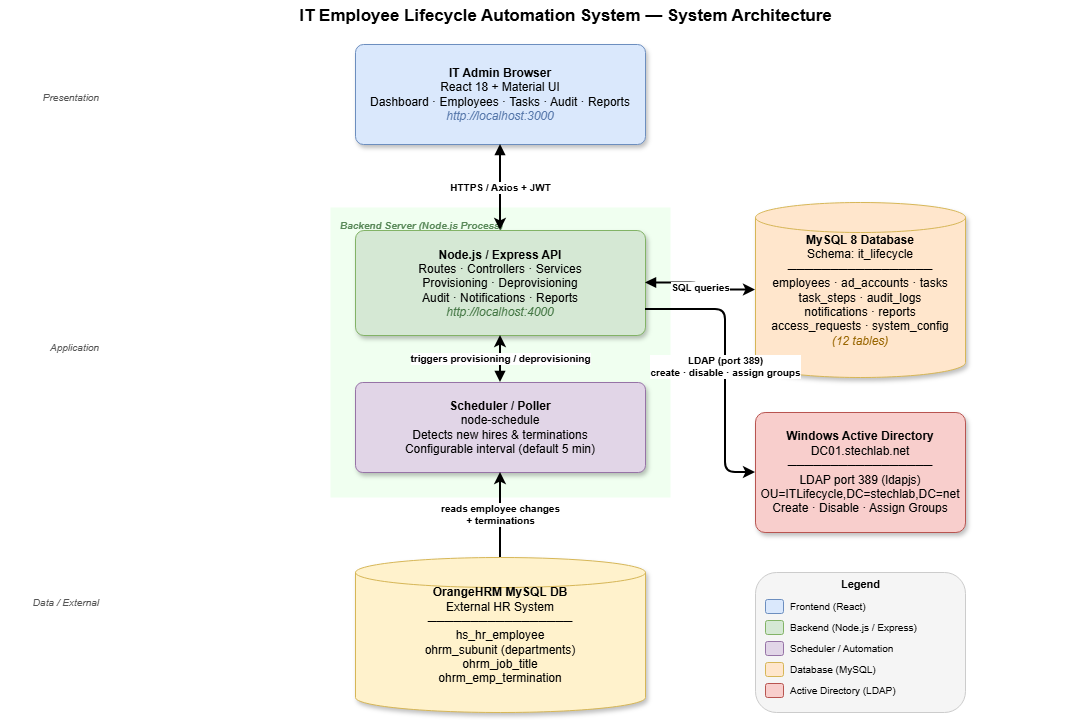

The diagram above was exported from draw.io. Its source (the exported page's mxGraphModel, read from the mxfile embedded in the PNG):
<mxGraphModel dx="778" dy="514" grid="1" gridSize="10" guides="1" tooltips="1" connect="1" arrows="1" fold="1" page="1" pageScale="1" pageWidth="1169" pageHeight="827" math="0" shadow="0">
  <root>
    <mxCell id="0" />
    <mxCell id="1" parent="0" />
    <mxCell id="title" parent="1" style="text;html=1;strokeColor=none;fillColor=none;align=center;verticalAlign=middle;fontSize=17;fontStyle=1;" value="IT Employee Lifecycle Automation System — System Architecture" vertex="1">
      <mxGeometry height="32" width="1010" x="80" y="18" as="geometry" />
    </mxCell>
    <mxCell id="lbl-presentation" parent="1" style="text;html=1;strokeColor=none;fillColor=none;align=right;verticalAlign=middle;fontSize=10;fontStyle=2;fontColor=#555555;" value="Presentation" vertex="1">
      <mxGeometry height="90" width="100" x="20" y="70" as="geometry" />
    </mxCell>
    <mxCell id="lbl-backend" parent="1" style="text;html=1;strokeColor=none;fillColor=none;align=right;verticalAlign=middle;fontSize=10;fontStyle=2;fontColor=#555555;" value="Application" vertex="1">
      <mxGeometry height="260" width="100" x="20" y="235" as="geometry" />
    </mxCell>
    <mxCell id="lbl-data" parent="1" style="text;html=1;strokeColor=none;fillColor=none;align=right;verticalAlign=middle;fontSize=10;fontStyle=2;fontColor=#555555;" value="Data / External" vertex="1">
      <mxGeometry height="120" width="100" x="20" y="560" as="geometry" />
    </mxCell>
    <mxCell id="container-backend" parent="1" style="text;html=1;align=left;verticalAlign=top;spacingLeft=8;spacingTop=6;                  strokeColor=#82b366;fillColor=#f0fff0;dashed=1;dashPattern=8 4;                  rounded=1;arcSize=4;fontSize=10;fontStyle=3;fontColor=#5a8a5a;" value="Backend Server (Node.js Process)" vertex="1">
      <mxGeometry height="290" width="340" x="350" y="225" as="geometry" />
    </mxCell>
    <mxCell id="box-browser" parent="1" style="rounded=1;whiteSpace=wrap;html=1;fillColor=#dae8fc;strokeColor=#6c8ebf;                  fontSize=11;align=center;arcSize=8;shadow=1;" value="&lt;b&gt;IT Admin Browser&lt;/b&gt;&lt;br/&gt;React 18 + Material UI&lt;br/&gt;Dashboard · Employees · Tasks · Audit · Reports&lt;br/&gt;&lt;font color=&quot;#5577aa&quot;&gt;&lt;i&gt;http://localhost:3000&lt;/i&gt;&lt;/font&gt;" vertex="1">
      <mxGeometry height="100" width="290" x="375" y="62" as="geometry" />
    </mxCell>
    <mxCell id="box-api" parent="1" style="rounded=1;whiteSpace=wrap;html=1;fillColor=#d5e8d4;strokeColor=#82b366;                  fontSize=11;align=center;arcSize=8;shadow=1;" value="&lt;b&gt;Node.js / Express API&lt;/b&gt;&lt;br/&gt;Routes · Controllers · Services&lt;br/&gt;Provisioning · Deprovisioning&lt;br/&gt;Audit · Notifications · Reports&lt;br/&gt;&lt;font color=&quot;#447744&quot;&gt;&lt;i&gt;http://localhost:4000&lt;/i&gt;&lt;/font&gt;" vertex="1">
      <mxGeometry height="105" width="290" x="375" y="248" as="geometry" />
    </mxCell>
    <mxCell id="box-poller" parent="1" style="rounded=1;whiteSpace=wrap;html=1;fillColor=#e1d5e7;strokeColor=#9673a6;                  fontSize=11;align=center;arcSize=8;shadow=1;" value="&lt;b&gt;Scheduler / Poller&lt;/b&gt;&lt;br/&gt;node-schedule&lt;br/&gt;Detects new hires &amp;amp; terminations&lt;br/&gt;Configurable interval (default 5 min)" vertex="1">
      <mxGeometry height="90" width="290" x="375" y="400" as="geometry" />
    </mxCell>
    <mxCell id="box-mysql" parent="1" style="shape=cylinder3;whiteSpace=wrap;html=1;fillColor=#ffe6cc;strokeColor=#d6b656;                  fontSize=10;align=center;shadow=1;" value="&lt;b&gt;MySQL 8 Database&lt;/b&gt;&lt;br/&gt;Schema: it_lifecycle&lt;br/&gt;─────────────────&lt;br/&gt;employees · ad_accounts · tasks&lt;br/&gt;task_steps · audit_logs&lt;br/&gt;notifications · reports&lt;br/&gt;access_requests · system_config&lt;br/&gt;&lt;font color=&quot;#996600&quot;&gt;&lt;i&gt;(12 tables)&lt;/i&gt;&lt;/font&gt;" vertex="1">
      <mxGeometry height="175" width="210" x="775" y="220" as="geometry" />
    </mxCell>
    <mxCell id="box-ad" parent="1" style="rounded=1;whiteSpace=wrap;html=1;fillColor=#f8cecc;strokeColor=#b85450;                  fontSize=11;align=center;arcSize=8;shadow=1;" value="&lt;b&gt;Windows Active Directory&lt;/b&gt;&lt;br/&gt;DC01.stechlab.net&lt;br/&gt;─────────────────&lt;br/&gt;LDAP port 389 (ldapjs)&lt;br/&gt;OU=ITLifecycle,DC=stechlab,DC=net&lt;br/&gt;Create · Disable · Assign Groups" vertex="1">
      <mxGeometry height="120" width="210" x="775" y="430" as="geometry" />
    </mxCell>
    <mxCell id="box-orangehrm" parent="1" style="shape=cylinder3;whiteSpace=wrap;html=1;fillColor=#fff2cc;strokeColor=#d6b656;                  fontSize=10;align=center;shadow=1;" value="&lt;b&gt;OrangeHRM MySQL DB&lt;/b&gt;&lt;br/&gt;External HR System&lt;br/&gt;─────────────────&lt;br/&gt;hs_hr_employee&lt;br/&gt;ohrm_subunit (departments)&lt;br/&gt;ohrm_job_title&lt;br/&gt;ohrm_emp_termination" vertex="1">
      <mxGeometry height="155" width="290" x="375" y="575" as="geometry" />
    </mxCell>
    <mxCell id="legend-box" parent="1" style="rounded=1;whiteSpace=wrap;html=1;fillColor=#f5f5f5;strokeColor=#cccccc;fontSize=10;" value="" vertex="1">
      <mxGeometry height="140" width="210" x="775" y="590" as="geometry" />
    </mxCell>
    <mxCell id="legend-title" parent="1" style="text;html=1;strokeColor=none;fillColor=none;align=center;verticalAlign=middle;fontSize=11;fontStyle=1;" value="Legend" vertex="1">
      <mxGeometry height="20" width="210" x="775" y="592" as="geometry" />
    </mxCell>
    <mxCell id="legend-browser" parent="1" style="rounded=1;fillColor=#dae8fc;strokeColor=#6c8ebf;fontSize=10;" value="" vertex="1">
      <mxGeometry height="14" width="18" x="785" y="617" as="geometry" />
    </mxCell>
    <mxCell id="legend-browser-lbl" parent="1" style="text;html=1;strokeColor=none;fillColor=none;align=left;verticalAlign=middle;fontSize=10;" value="Frontend (React)" vertex="1">
      <mxGeometry height="18" width="165" x="808" y="615" as="geometry" />
    </mxCell>
    <mxCell id="legend-api" parent="1" style="rounded=1;fillColor=#d5e8d4;strokeColor=#82b366;fontSize=10;" value="" vertex="1">
      <mxGeometry height="14" width="18" x="785" y="638" as="geometry" />
    </mxCell>
    <mxCell id="legend-api-lbl" parent="1" style="text;html=1;strokeColor=none;fillColor=none;align=left;verticalAlign=middle;fontSize=10;" value="Backend (Node.js / Express)" vertex="1">
      <mxGeometry height="18" width="165" x="808" y="636" as="geometry" />
    </mxCell>
    <mxCell id="legend-poller" parent="1" style="rounded=1;fillColor=#e1d5e7;strokeColor=#9673a6;fontSize=10;" value="" vertex="1">
      <mxGeometry height="14" width="18" x="785" y="659" as="geometry" />
    </mxCell>
    <mxCell id="legend-poller-lbl" parent="1" style="text;html=1;strokeColor=none;fillColor=none;align=left;verticalAlign=middle;fontSize=10;" value="Scheduler / Automation" vertex="1">
      <mxGeometry height="18" width="165" x="808" y="657" as="geometry" />
    </mxCell>
    <mxCell id="legend-db" parent="1" style="rounded=1;fillColor=#ffe6cc;strokeColor=#d6b656;fontSize=10;" value="" vertex="1">
      <mxGeometry height="14" width="18" x="785" y="680" as="geometry" />
    </mxCell>
    <mxCell id="legend-db-lbl" parent="1" style="text;html=1;strokeColor=none;fillColor=none;align=left;verticalAlign=middle;fontSize=10;" value="Database (MySQL)" vertex="1">
      <mxGeometry height="18" width="165" x="808" y="678" as="geometry" />
    </mxCell>
    <mxCell id="legend-ad" parent="1" style="rounded=1;fillColor=#f8cecc;strokeColor=#b85450;fontSize=10;" value="" vertex="1">
      <mxGeometry height="14" width="18" x="785" y="701" as="geometry" />
    </mxCell>
    <mxCell id="legend-ad-lbl" parent="1" style="text;html=1;strokeColor=none;fillColor=none;align=left;verticalAlign=middle;fontSize=10;" value="Active Directory (LDAP)" vertex="1">
      <mxGeometry height="18" width="165" x="808" y="699" as="geometry" />
    </mxCell>
    <mxCell id="e-browser-api" edge="1" parent="1" source="box-browser" style="edgeStyle=orthogonalEdgeStyle;html=1;fontSize=10;fontStyle=1;                  endArrow=block;startArrow=block;endFill=1;startFill=1;                  strokeColor=#6c8ebf;strokeWidth=2;" target="box-api" value="HTTPS / Axios + JWT">
      <mxGeometry relative="1" as="geometry" />
    </mxCell>
    <mxCell id="e-api-mysql" edge="1" parent="1" source="box-api" style="edgeStyle=orthogonalEdgeStyle;html=1;fontSize=10;fontStyle=1;                  endArrow=block;startArrow=block;endFill=1;startFill=1;                  strokeColor=#d6b656;strokeWidth=2;                  exitX=1;exitY=0.5;exitDx=0;exitDy=0;                  entryX=0;entryY=0.5;entryDx=0;entryDy=0;" target="box-mysql" value="SQL queries">
      <mxGeometry relative="1" as="geometry" />
    </mxCell>
    <mxCell id="e-api-ad" edge="1" parent="1" source="box-api" style="edgeStyle=orthogonalEdgeStyle;html=1;fontSize=10;fontStyle=1;                  endArrow=block;endFill=1;                  strokeColor=#b85450;strokeWidth=2;                  exitX=1;exitY=0.75;exitDx=0;exitDy=0;                  entryX=0;entryY=0.5;entryDx=0;entryDy=0;" target="box-ad" value="LDAP (port 389)&lt;br/&gt;create · disable · assign groups">
      <mxGeometry relative="1" as="geometry">
        <Array as="points">
          <mxPoint x="745" y="327" />
          <mxPoint x="745" y="490" />
        </Array>
      </mxGeometry>
    </mxCell>
    <mxCell id="e-poller-api" edge="1" parent="1" source="box-poller" style="edgeStyle=orthogonalEdgeStyle;html=1;fontSize=10;fontStyle=1;                  endArrow=block;startArrow=block;endFill=1;startFill=1;                  strokeColor=#9673a6;strokeWidth=2;" target="box-api" value="triggers provisioning / deprovisioning">
      <mxGeometry relative="1" as="geometry" />
    </mxCell>
    <mxCell id="e-orangehrm-poller" edge="1" parent="1" source="box-orangehrm" style="edgeStyle=orthogonalEdgeStyle;html=1;fontSize=10;fontStyle=1;                  endArrow=block;endFill=1;                  strokeColor=#d6b656;strokeWidth=2;                  exitX=0.5;exitY=0;exitDx=0;exitDy=0;                  entryX=0.5;entryY=1;entryDx=0;entryDy=0;" target="box-poller" value="reads employee changes&lt;br/&gt;+ terminations">
      <mxGeometry relative="1" as="geometry" />
    </mxCell>
  </root>
</mxGraphModel>